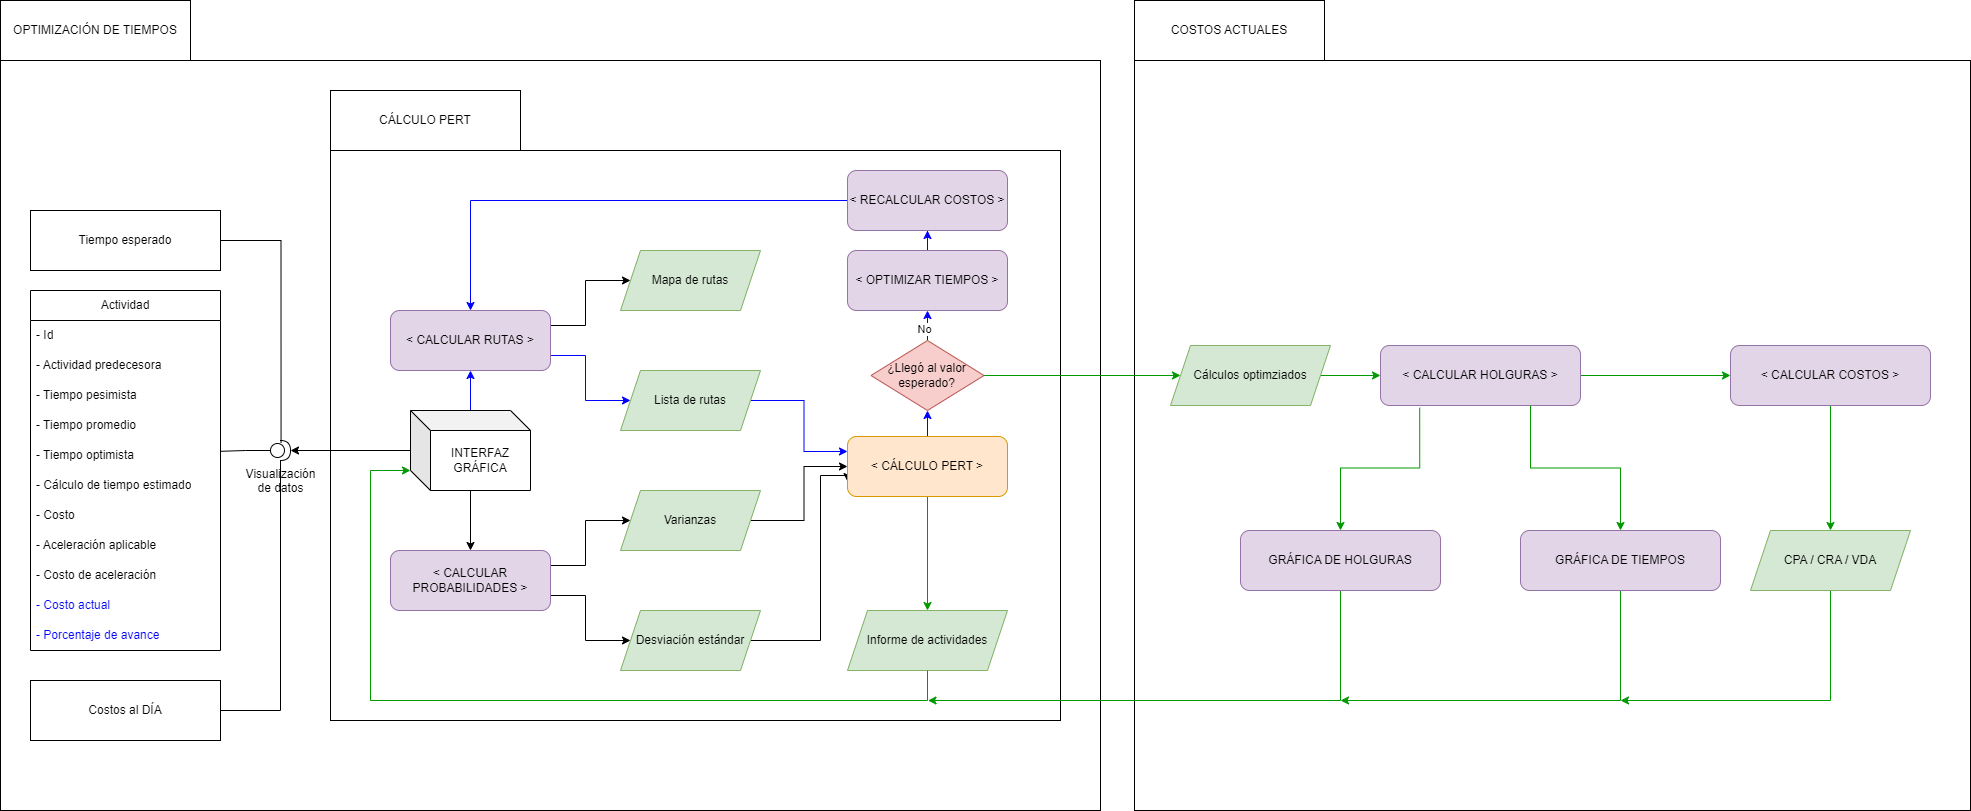

The diagram above was exported from draw.io. Its source (the exported page's mxGraphModel, read from the mxfile embedded in the PNG):
<mxGraphModel dx="3027" dy="2479" grid="1" gridSize="10" guides="1" tooltips="1" connect="1" arrows="1" fold="1" page="1" pageScale="1" pageWidth="827" pageHeight="1169" math="0" shadow="0">
  <root>
    <mxCell id="0" />
    <mxCell id="1" parent="0" />
    <mxCell id="rsNm4_ssENzMFWjYRmB5-73" value="" style="rounded=0;whiteSpace=wrap;html=1;" parent="1" vertex="1">
      <mxGeometry x="414" y="-990" width="836" height="750" as="geometry" />
    </mxCell>
    <mxCell id="rsNm4_ssENzMFWjYRmB5-63" value="" style="rounded=0;whiteSpace=wrap;html=1;" parent="1" vertex="1">
      <mxGeometry x="-720" y="-990" width="1100" height="750" as="geometry" />
    </mxCell>
    <mxCell id="rsNm4_ssENzMFWjYRmB5-47" value="" style="rounded=0;whiteSpace=wrap;html=1;" parent="1" vertex="1">
      <mxGeometry x="-390" y="-900" width="730" height="570" as="geometry" />
    </mxCell>
    <mxCell id="rsNm4_ssENzMFWjYRmB5-10" style="edgeStyle=orthogonalEdgeStyle;rounded=0;orthogonalLoop=1;jettySize=auto;html=1;exitX=1;exitY=0.25;exitDx=0;exitDy=0;" parent="1" source="rsNm4_ssENzMFWjYRmB5-5" target="rsNm4_ssENzMFWjYRmB5-8" edge="1">
      <mxGeometry relative="1" as="geometry" />
    </mxCell>
    <mxCell id="rsNm4_ssENzMFWjYRmB5-11" style="edgeStyle=orthogonalEdgeStyle;rounded=0;orthogonalLoop=1;jettySize=auto;html=1;exitX=1;exitY=0.75;exitDx=0;exitDy=0;strokeColor=#0000FF;" parent="1" source="rsNm4_ssENzMFWjYRmB5-5" target="rsNm4_ssENzMFWjYRmB5-9" edge="1">
      <mxGeometry relative="1" as="geometry" />
    </mxCell>
    <mxCell id="rsNm4_ssENzMFWjYRmB5-5" value="&amp;lt; CALCULAR RUTAS &amp;gt;" style="rounded=1;whiteSpace=wrap;html=1;fillColor=#e1d5e7;strokeColor=#9673a6;" parent="1" vertex="1">
      <mxGeometry x="-330" y="-740" width="160" height="60" as="geometry" />
    </mxCell>
    <mxCell id="rsNm4_ssENzMFWjYRmB5-8" value="Mapa de rutas" style="shape=parallelogram;perimeter=parallelogramPerimeter;whiteSpace=wrap;html=1;fixedSize=1;fillColor=#d5e8d4;strokeColor=#82b366;" parent="1" vertex="1">
      <mxGeometry x="-100" y="-800" width="140" height="60" as="geometry" />
    </mxCell>
    <mxCell id="rsNm4_ssENzMFWjYRmB5-38" style="edgeStyle=orthogonalEdgeStyle;rounded=0;orthogonalLoop=1;jettySize=auto;html=1;entryX=0;entryY=0.25;entryDx=0;entryDy=0;strokeColor=#0000FF;" parent="1" source="rsNm4_ssENzMFWjYRmB5-9" target="rsNm4_ssENzMFWjYRmB5-35" edge="1">
      <mxGeometry relative="1" as="geometry" />
    </mxCell>
    <mxCell id="rsNm4_ssENzMFWjYRmB5-9" value="Lista de rutas" style="shape=parallelogram;perimeter=parallelogramPerimeter;whiteSpace=wrap;html=1;fixedSize=1;fillColor=#d5e8d4;strokeColor=#82b366;" parent="1" vertex="1">
      <mxGeometry x="-100" y="-680" width="140" height="60" as="geometry" />
    </mxCell>
    <mxCell id="rsNm4_ssENzMFWjYRmB5-14" value="Actividad" style="swimlane;fontStyle=0;childLayout=stackLayout;horizontal=1;startSize=30;horizontalStack=0;resizeParent=1;resizeParentMax=0;resizeLast=0;collapsible=1;marginBottom=0;whiteSpace=wrap;html=1;" parent="1" vertex="1">
      <mxGeometry x="-690" y="-760" width="190" height="360" as="geometry" />
    </mxCell>
    <mxCell id="rsNm4_ssENzMFWjYRmB5-15" value="- Id" style="text;strokeColor=none;fillColor=none;align=left;verticalAlign=middle;spacingLeft=4;spacingRight=4;overflow=hidden;points=[[0,0.5],[1,0.5]];portConstraint=eastwest;rotatable=0;whiteSpace=wrap;html=1;" parent="rsNm4_ssENzMFWjYRmB5-14" vertex="1">
      <mxGeometry y="30" width="190" height="30" as="geometry" />
    </mxCell>
    <mxCell id="rsNm4_ssENzMFWjYRmB5-16" value="- Actividad predecesora" style="text;strokeColor=none;fillColor=none;align=left;verticalAlign=middle;spacingLeft=4;spacingRight=4;overflow=hidden;points=[[0,0.5],[1,0.5]];portConstraint=eastwest;rotatable=0;whiteSpace=wrap;html=1;" parent="rsNm4_ssENzMFWjYRmB5-14" vertex="1">
      <mxGeometry y="60" width="190" height="30" as="geometry" />
    </mxCell>
    <mxCell id="rsNm4_ssENzMFWjYRmB5-18" value="- Tiempo pesimista" style="text;strokeColor=none;fillColor=none;align=left;verticalAlign=middle;spacingLeft=4;spacingRight=4;overflow=hidden;points=[[0,0.5],[1,0.5]];portConstraint=eastwest;rotatable=0;whiteSpace=wrap;html=1;" parent="rsNm4_ssENzMFWjYRmB5-14" vertex="1">
      <mxGeometry y="90" width="190" height="30" as="geometry" />
    </mxCell>
    <mxCell id="rsNm4_ssENzMFWjYRmB5-19" value="- Tiempo promedio" style="text;strokeColor=none;fillColor=none;align=left;verticalAlign=middle;spacingLeft=4;spacingRight=4;overflow=hidden;points=[[0,0.5],[1,0.5]];portConstraint=eastwest;rotatable=0;whiteSpace=wrap;html=1;" parent="rsNm4_ssENzMFWjYRmB5-14" vertex="1">
      <mxGeometry y="120" width="190" height="30" as="geometry" />
    </mxCell>
    <mxCell id="rsNm4_ssENzMFWjYRmB5-17" value="- Tiempo optimista" style="text;strokeColor=none;fillColor=none;align=left;verticalAlign=middle;spacingLeft=4;spacingRight=4;overflow=hidden;points=[[0,0.5],[1,0.5]];portConstraint=eastwest;rotatable=0;whiteSpace=wrap;html=1;" parent="rsNm4_ssENzMFWjYRmB5-14" vertex="1">
      <mxGeometry y="150" width="190" height="30" as="geometry" />
    </mxCell>
    <mxCell id="rsNm4_ssENzMFWjYRmB5-28" value="- Cálculo de tiempo estimado" style="text;strokeColor=none;fillColor=none;align=left;verticalAlign=middle;spacingLeft=4;spacingRight=4;overflow=hidden;points=[[0,0.5],[1,0.5]];portConstraint=eastwest;rotatable=0;whiteSpace=wrap;html=1;" parent="rsNm4_ssENzMFWjYRmB5-14" vertex="1">
      <mxGeometry y="180" width="190" height="30" as="geometry" />
    </mxCell>
    <mxCell id="rsNm4_ssENzMFWjYRmB5-23" value="- Costo" style="text;strokeColor=none;fillColor=none;align=left;verticalAlign=middle;spacingLeft=4;spacingRight=4;overflow=hidden;points=[[0,0.5],[1,0.5]];portConstraint=eastwest;rotatable=0;whiteSpace=wrap;html=1;" parent="rsNm4_ssENzMFWjYRmB5-14" vertex="1">
      <mxGeometry y="210" width="190" height="30" as="geometry" />
    </mxCell>
    <mxCell id="rsNm4_ssENzMFWjYRmB5-24" value="- Aceleración aplicable" style="text;strokeColor=none;fillColor=none;align=left;verticalAlign=middle;spacingLeft=4;spacingRight=4;overflow=hidden;points=[[0,0.5],[1,0.5]];portConstraint=eastwest;rotatable=0;whiteSpace=wrap;html=1;" parent="rsNm4_ssENzMFWjYRmB5-14" vertex="1">
      <mxGeometry y="240" width="190" height="30" as="geometry" />
    </mxCell>
    <mxCell id="rsNm4_ssENzMFWjYRmB5-65" value="- Costo de aceleración" style="text;strokeColor=none;fillColor=none;align=left;verticalAlign=middle;spacingLeft=4;spacingRight=4;overflow=hidden;points=[[0,0.5],[1,0.5]];portConstraint=eastwest;rotatable=0;whiteSpace=wrap;html=1;" parent="rsNm4_ssENzMFWjYRmB5-14" vertex="1">
      <mxGeometry y="270" width="190" height="30" as="geometry" />
    </mxCell>
    <mxCell id="rsNm4_ssENzMFWjYRmB5-66" value="- Costo actual" style="text;strokeColor=none;fillColor=none;align=left;verticalAlign=middle;spacingLeft=4;spacingRight=4;overflow=hidden;points=[[0,0.5],[1,0.5]];portConstraint=eastwest;rotatable=0;whiteSpace=wrap;html=1;fontColor=#0000FF;" parent="rsNm4_ssENzMFWjYRmB5-14" vertex="1">
      <mxGeometry y="300" width="190" height="30" as="geometry" />
    </mxCell>
    <mxCell id="rsNm4_ssENzMFWjYRmB5-22" value="- Porcentaje de avance" style="text;strokeColor=none;fillColor=none;align=left;verticalAlign=middle;spacingLeft=4;spacingRight=4;overflow=hidden;points=[[0,0.5],[1,0.5]];portConstraint=eastwest;rotatable=0;whiteSpace=wrap;html=1;fontColor=#0000FF;" parent="rsNm4_ssENzMFWjYRmB5-14" vertex="1">
      <mxGeometry y="330" width="190" height="30" as="geometry" />
    </mxCell>
    <mxCell id="rsNm4_ssENzMFWjYRmB5-21" value="Tiempo esperado" style="rounded=0;whiteSpace=wrap;html=1;" parent="1" vertex="1">
      <mxGeometry x="-690" y="-840" width="190" height="60" as="geometry" />
    </mxCell>
    <mxCell id="rsNm4_ssENzMFWjYRmB5-32" style="edgeStyle=orthogonalEdgeStyle;rounded=0;orthogonalLoop=1;jettySize=auto;html=1;entryX=0;entryY=0.5;entryDx=0;entryDy=0;exitX=1;exitY=0.25;exitDx=0;exitDy=0;" parent="1" source="rsNm4_ssENzMFWjYRmB5-27" target="rsNm4_ssENzMFWjYRmB5-30" edge="1">
      <mxGeometry relative="1" as="geometry" />
    </mxCell>
    <mxCell id="rsNm4_ssENzMFWjYRmB5-33" style="edgeStyle=orthogonalEdgeStyle;rounded=0;orthogonalLoop=1;jettySize=auto;html=1;exitX=1;exitY=0.75;exitDx=0;exitDy=0;" parent="1" source="rsNm4_ssENzMFWjYRmB5-27" target="rsNm4_ssENzMFWjYRmB5-31" edge="1">
      <mxGeometry relative="1" as="geometry" />
    </mxCell>
    <mxCell id="rsNm4_ssENzMFWjYRmB5-27" value="&amp;lt; CALCULAR PROBABILIDADES &amp;gt;" style="rounded=1;whiteSpace=wrap;html=1;fillColor=#e1d5e7;strokeColor=#9673a6;" parent="1" vertex="1">
      <mxGeometry x="-330" y="-500" width="160" height="60" as="geometry" />
    </mxCell>
    <mxCell id="rsNm4_ssENzMFWjYRmB5-36" style="edgeStyle=orthogonalEdgeStyle;rounded=0;orthogonalLoop=1;jettySize=auto;html=1;entryX=0;entryY=0.5;entryDx=0;entryDy=0;" parent="1" source="rsNm4_ssENzMFWjYRmB5-30" target="rsNm4_ssENzMFWjYRmB5-35" edge="1">
      <mxGeometry relative="1" as="geometry" />
    </mxCell>
    <mxCell id="rsNm4_ssENzMFWjYRmB5-30" value="Varianzas" style="shape=parallelogram;perimeter=parallelogramPerimeter;whiteSpace=wrap;html=1;fixedSize=1;fillColor=#d5e8d4;strokeColor=#82b366;" parent="1" vertex="1">
      <mxGeometry x="-100" y="-560" width="140" height="60" as="geometry" />
    </mxCell>
    <mxCell id="rsNm4_ssENzMFWjYRmB5-37" style="edgeStyle=orthogonalEdgeStyle;rounded=0;orthogonalLoop=1;jettySize=auto;html=1;entryX=0;entryY=0.75;entryDx=0;entryDy=0;" parent="1" source="rsNm4_ssENzMFWjYRmB5-31" target="rsNm4_ssENzMFWjYRmB5-35" edge="1">
      <mxGeometry relative="1" as="geometry">
        <Array as="points">
          <mxPoint x="100" y="-410" />
          <mxPoint x="100" y="-575" />
        </Array>
      </mxGeometry>
    </mxCell>
    <mxCell id="rsNm4_ssENzMFWjYRmB5-31" value="Desviación estándar" style="shape=parallelogram;perimeter=parallelogramPerimeter;whiteSpace=wrap;html=1;fixedSize=1;fillColor=#d5e8d4;strokeColor=#82b366;" parent="1" vertex="1">
      <mxGeometry x="-100" y="-440" width="140" height="60" as="geometry" />
    </mxCell>
    <mxCell id="rsNm4_ssENzMFWjYRmB5-46" value="" style="edgeStyle=orthogonalEdgeStyle;rounded=0;orthogonalLoop=1;jettySize=auto;html=1;strokeColor=#009900;" parent="1" source="rsNm4_ssENzMFWjYRmB5-35" target="rsNm4_ssENzMFWjYRmB5-45" edge="1">
      <mxGeometry relative="1" as="geometry" />
    </mxCell>
    <mxCell id="rsNm4_ssENzMFWjYRmB5-84" value="" style="edgeStyle=orthogonalEdgeStyle;rounded=0;orthogonalLoop=1;jettySize=auto;html=1;strokeColor=#0000FF;" parent="1" source="rsNm4_ssENzMFWjYRmB5-35" target="rsNm4_ssENzMFWjYRmB5-80" edge="1">
      <mxGeometry relative="1" as="geometry" />
    </mxCell>
    <mxCell id="rsNm4_ssENzMFWjYRmB5-35" value="&amp;lt; CÁLCULO PERT &amp;gt;" style="rounded=1;whiteSpace=wrap;html=1;fillColor=#ffe6cc;strokeColor=#d79b00;" parent="1" vertex="1">
      <mxGeometry x="127" y="-614" width="160" height="60" as="geometry" />
    </mxCell>
    <mxCell id="rsNm4_ssENzMFWjYRmB5-43" value="" style="edgeStyle=orthogonalEdgeStyle;rounded=0;orthogonalLoop=1;jettySize=auto;html=1;strokeColor=#0000FF;" parent="1" source="rsNm4_ssENzMFWjYRmB5-39" target="rsNm4_ssENzMFWjYRmB5-40" edge="1">
      <mxGeometry relative="1" as="geometry" />
    </mxCell>
    <mxCell id="rsNm4_ssENzMFWjYRmB5-39" value="&amp;lt; OPTIMIZAR TIEMPOS &amp;gt;" style="rounded=1;whiteSpace=wrap;html=1;fillColor=#e1d5e7;strokeColor=#9673a6;" parent="1" vertex="1">
      <mxGeometry x="127" y="-800" width="160" height="60" as="geometry" />
    </mxCell>
    <mxCell id="rsNm4_ssENzMFWjYRmB5-41" style="edgeStyle=orthogonalEdgeStyle;rounded=0;orthogonalLoop=1;jettySize=auto;html=1;strokeColor=#0000FF;" parent="1" source="rsNm4_ssENzMFWjYRmB5-40" target="rsNm4_ssENzMFWjYRmB5-5" edge="1">
      <mxGeometry relative="1" as="geometry" />
    </mxCell>
    <mxCell id="rsNm4_ssENzMFWjYRmB5-40" value="&amp;lt; RECALCULAR COSTOS &amp;gt;" style="rounded=1;whiteSpace=wrap;html=1;fillColor=#e1d5e7;strokeColor=#9673a6;" parent="1" vertex="1">
      <mxGeometry x="127" y="-880" width="160" height="60" as="geometry" />
    </mxCell>
    <mxCell id="rsNm4_ssENzMFWjYRmB5-45" value="Informe de actividades" style="shape=parallelogram;perimeter=parallelogramPerimeter;whiteSpace=wrap;html=1;fixedSize=1;fillColor=#d5e8d4;strokeColor=#82b366;" parent="1" vertex="1">
      <mxGeometry x="127" y="-440" width="160" height="60" as="geometry" />
    </mxCell>
    <mxCell id="rsNm4_ssENzMFWjYRmB5-49" value="CÁLCULO PERT" style="rounded=0;whiteSpace=wrap;html=1;" parent="1" vertex="1">
      <mxGeometry x="-390" y="-960" width="190" height="60" as="geometry" />
    </mxCell>
    <mxCell id="rsNm4_ssENzMFWjYRmB5-59" style="edgeStyle=orthogonalEdgeStyle;rounded=0;orthogonalLoop=1;jettySize=auto;html=1;endArrow=none;endFill=0;entryX=1.002;entryY=0.36;entryDx=0;entryDy=0;entryPerimeter=0;" parent="1" source="rsNm4_ssENzMFWjYRmB5-50" target="rsNm4_ssENzMFWjYRmB5-17" edge="1">
      <mxGeometry relative="1" as="geometry">
        <mxPoint x="-619.9999999999998" y="-600" as="targetPoint" />
      </mxGeometry>
    </mxCell>
    <mxCell id="rsNm4_ssENzMFWjYRmB5-50" value="Visualización&lt;br&gt;de datos" style="shape=providedRequiredInterface;html=1;verticalLabelPosition=bottom;sketch=0;verticalAlign=top;" parent="1" vertex="1">
      <mxGeometry x="-450" y="-610" width="20" height="20" as="geometry" />
    </mxCell>
    <mxCell id="rsNm4_ssENzMFWjYRmB5-56" value="" style="edgeStyle=orthogonalEdgeStyle;rounded=0;orthogonalLoop=1;jettySize=auto;html=1;strokeColor=#0000FF;" parent="1" source="rsNm4_ssENzMFWjYRmB5-55" target="rsNm4_ssENzMFWjYRmB5-5" edge="1">
      <mxGeometry relative="1" as="geometry" />
    </mxCell>
    <mxCell id="rsNm4_ssENzMFWjYRmB5-57" value="" style="edgeStyle=orthogonalEdgeStyle;rounded=0;orthogonalLoop=1;jettySize=auto;html=1;" parent="1" source="rsNm4_ssENzMFWjYRmB5-55" target="rsNm4_ssENzMFWjYRmB5-27" edge="1">
      <mxGeometry relative="1" as="geometry" />
    </mxCell>
    <mxCell id="rsNm4_ssENzMFWjYRmB5-55" value="INTERFAZ GRÁFICA" style="shape=cube;whiteSpace=wrap;html=1;boundedLbl=1;backgroundOutline=1;darkOpacity=0.05;darkOpacity2=0.1;" parent="1" vertex="1">
      <mxGeometry x="-310" y="-640" width="120" height="80" as="geometry" />
    </mxCell>
    <mxCell id="rsNm4_ssENzMFWjYRmB5-58" style="edgeStyle=orthogonalEdgeStyle;rounded=0;orthogonalLoop=1;jettySize=auto;html=1;entryX=1;entryY=0.5;entryDx=0;entryDy=0;entryPerimeter=0;" parent="1" source="rsNm4_ssENzMFWjYRmB5-55" target="rsNm4_ssENzMFWjYRmB5-50" edge="1">
      <mxGeometry relative="1" as="geometry" />
    </mxCell>
    <mxCell id="rsNm4_ssENzMFWjYRmB5-60" style="edgeStyle=orthogonalEdgeStyle;rounded=0;orthogonalLoop=1;jettySize=auto;html=1;entryX=0.528;entryY=0.117;entryDx=0;entryDy=0;entryPerimeter=0;endArrow=none;endFill=0;" parent="1" source="rsNm4_ssENzMFWjYRmB5-21" target="rsNm4_ssENzMFWjYRmB5-50" edge="1">
      <mxGeometry relative="1" as="geometry" />
    </mxCell>
    <mxCell id="rsNm4_ssENzMFWjYRmB5-61" style="edgeStyle=orthogonalEdgeStyle;rounded=0;orthogonalLoop=1;jettySize=auto;html=1;entryX=0;entryY=0;entryDx=0;entryDy=60;entryPerimeter=0;strokeColor=#009900;" parent="1" source="rsNm4_ssENzMFWjYRmB5-45" target="rsNm4_ssENzMFWjYRmB5-55" edge="1">
      <mxGeometry relative="1" as="geometry">
        <Array as="points">
          <mxPoint x="207" y="-350" />
          <mxPoint x="-350" y="-350" />
          <mxPoint x="-350" y="-580" />
        </Array>
      </mxGeometry>
    </mxCell>
    <mxCell id="rsNm4_ssENzMFWjYRmB5-64" value="OPTIMIZACIÓN DE TIEMPOS" style="rounded=0;whiteSpace=wrap;html=1;" parent="1" vertex="1">
      <mxGeometry x="-720" y="-1050" width="190" height="60" as="geometry" />
    </mxCell>
    <mxCell id="rsNm4_ssENzMFWjYRmB5-69" style="edgeStyle=orthogonalEdgeStyle;rounded=0;orthogonalLoop=1;jettySize=auto;html=1;endArrow=none;endFill=0;" parent="1" source="rsNm4_ssENzMFWjYRmB5-68" target="rsNm4_ssENzMFWjYRmB5-50" edge="1">
      <mxGeometry relative="1" as="geometry" />
    </mxCell>
    <mxCell id="rsNm4_ssENzMFWjYRmB5-68" value="Costos al DÍA" style="rounded=0;whiteSpace=wrap;html=1;" parent="1" vertex="1">
      <mxGeometry x="-690" y="-370" width="190" height="60" as="geometry" />
    </mxCell>
    <mxCell id="rsNm4_ssENzMFWjYRmB5-79" value="" style="edgeStyle=orthogonalEdgeStyle;rounded=0;orthogonalLoop=1;jettySize=auto;html=1;strokeColor=#009900;" parent="1" source="rsNm4_ssENzMFWjYRmB5-70" target="rsNm4_ssENzMFWjYRmB5-75" edge="1">
      <mxGeometry relative="1" as="geometry" />
    </mxCell>
    <mxCell id="rsNm4_ssENzMFWjYRmB5-70" value="Cálculos optimziados" style="shape=parallelogram;perimeter=parallelogramPerimeter;whiteSpace=wrap;html=1;fixedSize=1;fillColor=#d5e8d4;strokeColor=#82b366;" parent="1" vertex="1">
      <mxGeometry x="450" y="-705" width="160" height="60" as="geometry" />
    </mxCell>
    <mxCell id="rsNm4_ssENzMFWjYRmB5-74" value="COSTOS ACTUALES" style="rounded=0;whiteSpace=wrap;html=1;" parent="1" vertex="1">
      <mxGeometry x="414" y="-1050" width="190" height="60" as="geometry" />
    </mxCell>
    <mxCell id="rsNm4_ssENzMFWjYRmB5-77" style="edgeStyle=orthogonalEdgeStyle;rounded=0;orthogonalLoop=1;jettySize=auto;html=1;strokeColor=#009900;exitX=0.196;exitY=1.037;exitDx=0;exitDy=0;exitPerimeter=0;" parent="1" source="rsNm4_ssENzMFWjYRmB5-75" target="rsNm4_ssENzMFWjYRmB5-76" edge="1">
      <mxGeometry relative="1" as="geometry" />
    </mxCell>
    <mxCell id="rsNm4_ssENzMFWjYRmB5-89" value="" style="edgeStyle=orthogonalEdgeStyle;rounded=0;orthogonalLoop=1;jettySize=auto;html=1;strokeColor=#009900;" parent="1" source="rsNm4_ssENzMFWjYRmB5-75" target="rsNm4_ssENzMFWjYRmB5-88" edge="1">
      <mxGeometry relative="1" as="geometry" />
    </mxCell>
    <mxCell id="rsNm4_ssENzMFWjYRmB5-75" value="&amp;lt; CALCULAR HOLGURAS &amp;gt;" style="rounded=1;whiteSpace=wrap;html=1;fillColor=#e1d5e7;strokeColor=#9673a6;" parent="1" vertex="1">
      <mxGeometry x="660" y="-705" width="200" height="60" as="geometry" />
    </mxCell>
    <mxCell id="rsNm4_ssENzMFWjYRmB5-78" style="edgeStyle=orthogonalEdgeStyle;rounded=0;orthogonalLoop=1;jettySize=auto;html=1;strokeColor=#009900;exitX=0.5;exitY=1;exitDx=0;exitDy=0;" parent="1" source="rsNm4_ssENzMFWjYRmB5-76" edge="1">
      <mxGeometry relative="1" as="geometry">
        <mxPoint x="207.5" y="-350" as="targetPoint" />
        <Array as="points">
          <mxPoint x="620" y="-350" />
        </Array>
      </mxGeometry>
    </mxCell>
    <mxCell id="rsNm4_ssENzMFWjYRmB5-76" value="GRÁFICA DE HOLGURAS" style="rounded=1;whiteSpace=wrap;html=1;fillColor=#e1d5e7;strokeColor=#9673a6;" parent="1" vertex="1">
      <mxGeometry x="520" y="-520" width="200" height="60" as="geometry" />
    </mxCell>
    <mxCell id="rsNm4_ssENzMFWjYRmB5-81" value="" style="edgeStyle=orthogonalEdgeStyle;rounded=0;orthogonalLoop=1;jettySize=auto;html=1;entryX=0.5;entryY=1;entryDx=0;entryDy=0;strokeColor=#0000FF;" parent="1" source="rsNm4_ssENzMFWjYRmB5-80" target="rsNm4_ssENzMFWjYRmB5-39" edge="1">
      <mxGeometry relative="1" as="geometry" />
    </mxCell>
    <mxCell id="rsNm4_ssENzMFWjYRmB5-82" value="No" style="edgeLabel;html=1;align=center;verticalAlign=middle;resizable=0;points=[];" parent="rsNm4_ssENzMFWjYRmB5-81" vertex="1" connectable="0">
      <mxGeometry x="0.14" y="-4" relative="1" as="geometry">
        <mxPoint as="offset" />
      </mxGeometry>
    </mxCell>
    <mxCell id="rsNm4_ssENzMFWjYRmB5-83" style="edgeStyle=orthogonalEdgeStyle;rounded=0;orthogonalLoop=1;jettySize=auto;html=1;strokeColor=#009900;" parent="1" source="rsNm4_ssENzMFWjYRmB5-80" target="rsNm4_ssENzMFWjYRmB5-70" edge="1">
      <mxGeometry relative="1" as="geometry" />
    </mxCell>
    <mxCell id="rsNm4_ssENzMFWjYRmB5-80" value="¿Llegó al valor esperado?" style="rhombus;whiteSpace=wrap;html=1;fillColor=#f8cecc;strokeColor=#b85450;" parent="1" vertex="1">
      <mxGeometry x="150.5" y="-710" width="113" height="70" as="geometry" />
    </mxCell>
    <mxCell id="rsNm4_ssENzMFWjYRmB5-86" style="edgeStyle=orthogonalEdgeStyle;rounded=0;orthogonalLoop=1;jettySize=auto;html=1;entryX=0.75;entryY=1;entryDx=0;entryDy=0;strokeColor=#009900;startArrow=classic;startFill=1;endArrow=none;endFill=0;" parent="1" source="rsNm4_ssENzMFWjYRmB5-85" target="rsNm4_ssENzMFWjYRmB5-75" edge="1">
      <mxGeometry relative="1" as="geometry" />
    </mxCell>
    <mxCell id="rsNm4_ssENzMFWjYRmB5-87" style="edgeStyle=orthogonalEdgeStyle;rounded=0;orthogonalLoop=1;jettySize=auto;html=1;strokeColor=#009900;" parent="1" source="rsNm4_ssENzMFWjYRmB5-85" edge="1">
      <mxGeometry relative="1" as="geometry">
        <mxPoint x="620" y="-350" as="targetPoint" />
        <Array as="points">
          <mxPoint x="900" y="-350" />
        </Array>
      </mxGeometry>
    </mxCell>
    <mxCell id="rsNm4_ssENzMFWjYRmB5-85" value="GRÁFICA DE TIEMPOS" style="rounded=1;whiteSpace=wrap;html=1;fillColor=#e1d5e7;strokeColor=#9673a6;" parent="1" vertex="1">
      <mxGeometry x="800" y="-520" width="200" height="60" as="geometry" />
    </mxCell>
    <mxCell id="rsNm4_ssENzMFWjYRmB5-90" style="edgeStyle=orthogonalEdgeStyle;rounded=0;orthogonalLoop=1;jettySize=auto;html=1;strokeColor=#009900;exitX=0.5;exitY=1;exitDx=0;exitDy=0;" parent="1" source="rsNm4_ssENzMFWjYRmB5-91" edge="1">
      <mxGeometry relative="1" as="geometry">
        <mxPoint x="899.9999999999995" y="-350" as="targetPoint" />
        <Array as="points">
          <mxPoint x="1110" y="-350" />
        </Array>
      </mxGeometry>
    </mxCell>
    <mxCell id="rsNm4_ssENzMFWjYRmB5-93" value="" style="edgeStyle=orthogonalEdgeStyle;rounded=0;orthogonalLoop=1;jettySize=auto;html=1;strokeColor=#009900;" parent="1" source="rsNm4_ssENzMFWjYRmB5-88" target="rsNm4_ssENzMFWjYRmB5-91" edge="1">
      <mxGeometry relative="1" as="geometry" />
    </mxCell>
    <mxCell id="rsNm4_ssENzMFWjYRmB5-88" value="&amp;lt; CALCULAR COSTOS &amp;gt;" style="rounded=1;whiteSpace=wrap;html=1;fillColor=#e1d5e7;strokeColor=#9673a6;" parent="1" vertex="1">
      <mxGeometry x="1010" y="-705" width="200" height="60" as="geometry" />
    </mxCell>
    <mxCell id="rsNm4_ssENzMFWjYRmB5-91" value="CPA / CRA / VDA" style="shape=parallelogram;perimeter=parallelogramPerimeter;whiteSpace=wrap;html=1;fixedSize=1;fillColor=#d5e8d4;strokeColor=#82b366;" parent="1" vertex="1">
      <mxGeometry x="1030" y="-520" width="160" height="60" as="geometry" />
    </mxCell>
  </root>
</mxGraphModel>